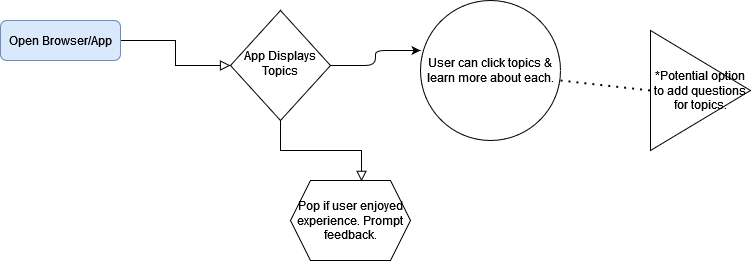

The diagram above was exported from draw.io. Its source (the exported page's mxGraphModel, read from the mxfile embedded in the PNG):
<mxGraphModel dx="988" dy="432" grid="1" gridSize="10" guides="1" tooltips="1" connect="1" arrows="1" fold="1" page="1" pageScale="1" pageWidth="827" pageHeight="1169" math="0" shadow="0">
  <root>
    <mxCell id="WIyWlLk6GJQsqaUBKTNV-0" />
    <mxCell id="WIyWlLk6GJQsqaUBKTNV-1" parent="WIyWlLk6GJQsqaUBKTNV-0" />
    <mxCell id="WIyWlLk6GJQsqaUBKTNV-2" value="" style="rounded=0;html=1;jettySize=auto;orthogonalLoop=1;fontSize=11;endArrow=block;endFill=0;endSize=8;strokeWidth=1;shadow=0;labelBackgroundColor=none;edgeStyle=orthogonalEdgeStyle;" parent="WIyWlLk6GJQsqaUBKTNV-1" source="WIyWlLk6GJQsqaUBKTNV-3" target="WIyWlLk6GJQsqaUBKTNV-6" edge="1">
      <mxGeometry relative="1" as="geometry" />
    </mxCell>
    <mxCell id="WIyWlLk6GJQsqaUBKTNV-3" value="Open Browser/App" style="rounded=1;whiteSpace=wrap;html=1;fontSize=12;glass=0;strokeWidth=1;shadow=0;fillColor=#dae8fc;strokeColor=#6c8ebf;" parent="WIyWlLk6GJQsqaUBKTNV-1" vertex="1">
      <mxGeometry x="10" y="40" width="120" height="40" as="geometry" />
    </mxCell>
    <mxCell id="WIyWlLk6GJQsqaUBKTNV-4" value="" style="rounded=0;html=1;jettySize=auto;orthogonalLoop=1;fontSize=11;endArrow=block;endFill=0;endSize=8;strokeWidth=1;shadow=0;labelBackgroundColor=none;edgeStyle=orthogonalEdgeStyle;entryX=0.592;entryY=0.011;entryDx=0;entryDy=0;entryPerimeter=0;" parent="WIyWlLk6GJQsqaUBKTNV-1" source="WIyWlLk6GJQsqaUBKTNV-6" target="95buiSlNjj_778Uqhdyw-5" edge="1">
      <mxGeometry y="20" relative="1" as="geometry">
        <mxPoint as="offset" />
        <mxPoint x="270" y="270" as="targetPoint" />
      </mxGeometry>
    </mxCell>
    <mxCell id="95buiSlNjj_778Uqhdyw-1" style="edgeStyle=orthogonalEdgeStyle;rounded=1;orthogonalLoop=1;jettySize=auto;html=1;exitX=1;exitY=0.5;exitDx=0;exitDy=0;" edge="1" parent="WIyWlLk6GJQsqaUBKTNV-1" source="WIyWlLk6GJQsqaUBKTNV-6">
      <mxGeometry relative="1" as="geometry">
        <mxPoint x="430" y="70" as="targetPoint" />
      </mxGeometry>
    </mxCell>
    <mxCell id="WIyWlLk6GJQsqaUBKTNV-6" value="App Displays Topics" style="rhombus;whiteSpace=wrap;html=1;shadow=0;fontFamily=Helvetica;fontSize=12;align=center;strokeWidth=1;spacing=6;spacingTop=-4;" parent="WIyWlLk6GJQsqaUBKTNV-1" vertex="1">
      <mxGeometry x="240" y="30" width="100" height="110" as="geometry" />
    </mxCell>
    <mxCell id="95buiSlNjj_778Uqhdyw-2" value="User can click topics &amp;amp; learn more about each." style="ellipse;whiteSpace=wrap;html=1;aspect=fixed;" vertex="1" parent="WIyWlLk6GJQsqaUBKTNV-1">
      <mxGeometry x="430" y="20" width="140" height="140" as="geometry" />
    </mxCell>
    <mxCell id="95buiSlNjj_778Uqhdyw-3" value="*Potential option to add questions for topics." style="triangle;whiteSpace=wrap;html=1;" vertex="1" parent="WIyWlLk6GJQsqaUBKTNV-1">
      <mxGeometry x="660" y="50" width="100" height="120" as="geometry" />
    </mxCell>
    <mxCell id="95buiSlNjj_778Uqhdyw-4" value="" style="endArrow=none;dashed=1;html=1;dashPattern=1 3;strokeWidth=2;rounded=0;entryX=0;entryY=0.5;entryDx=0;entryDy=0;" edge="1" parent="WIyWlLk6GJQsqaUBKTNV-1" target="95buiSlNjj_778Uqhdyw-3">
      <mxGeometry width="50" height="50" relative="1" as="geometry">
        <mxPoint x="570" y="100" as="sourcePoint" />
        <mxPoint x="620" y="50" as="targetPoint" />
      </mxGeometry>
    </mxCell>
    <mxCell id="95buiSlNjj_778Uqhdyw-5" value="Pop if user enjoyed experience. Prompt feedback." style="shape=hexagon;perimeter=hexagonPerimeter2;whiteSpace=wrap;html=1;fixedSize=1;" vertex="1" parent="WIyWlLk6GJQsqaUBKTNV-1">
      <mxGeometry x="300" y="200" width="120" height="80" as="geometry" />
    </mxCell>
  </root>
</mxGraphModel>